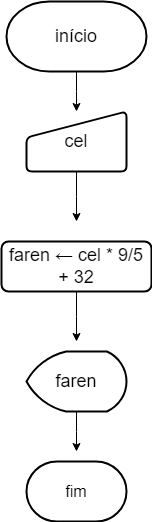

The diagram above was exported from draw.io. Its source (the exported page's mxGraphModel, read from the mxfile embedded in the PNG):
<mxGraphModel dx="1290" dy="557" grid="1" gridSize="10" guides="1" tooltips="1" connect="1" arrows="1" fold="1" page="1" pageScale="1" pageWidth="827" pageHeight="1169" math="0" shadow="0">
  <root>
    <mxCell id="0" />
    <mxCell id="1" parent="0" />
    <mxCell id="0hTfOaPtjmBmu7tCn1t6-2" style="edgeStyle=orthogonalEdgeStyle;rounded=0;orthogonalLoop=1;jettySize=auto;html=1;" edge="1" parent="1" source="0hTfOaPtjmBmu7tCn1t6-1">
      <mxGeometry relative="1" as="geometry">
        <mxPoint x="380" y="140" as="targetPoint" />
      </mxGeometry>
    </mxCell>
    <mxCell id="0hTfOaPtjmBmu7tCn1t6-1" value="&lt;font style=&quot;font-size: 18px;&quot;&gt;início&lt;/font&gt;" style="strokeWidth=2;html=1;shape=mxgraph.flowchart.terminator;whiteSpace=wrap;" vertex="1" parent="1">
      <mxGeometry x="310" y="30" width="140" height="70" as="geometry" />
    </mxCell>
    <mxCell id="0hTfOaPtjmBmu7tCn1t6-4" style="edgeStyle=orthogonalEdgeStyle;rounded=0;orthogonalLoop=1;jettySize=auto;html=1;" edge="1" parent="1" source="0hTfOaPtjmBmu7tCn1t6-3">
      <mxGeometry relative="1" as="geometry">
        <mxPoint x="380" y="250" as="targetPoint" />
      </mxGeometry>
    </mxCell>
    <mxCell id="0hTfOaPtjmBmu7tCn1t6-3" value="&lt;h3 style=&quot;text-align: justify;&quot;&gt;&lt;span style=&quot;font-size: 18px; background-color: initial; font-weight: normal;&quot;&gt;cel&lt;/span&gt;&lt;br&gt;&lt;/h3&gt;" style="html=1;strokeWidth=2;shape=manualInput;whiteSpace=wrap;rounded=1;size=26;arcSize=11;align=center;" vertex="1" parent="1">
      <mxGeometry x="330" y="140" width="100" height="60" as="geometry" />
    </mxCell>
    <mxCell id="0hTfOaPtjmBmu7tCn1t6-8" style="edgeStyle=orthogonalEdgeStyle;rounded=0;orthogonalLoop=1;jettySize=auto;html=1;" edge="1" parent="1" source="0hTfOaPtjmBmu7tCn1t6-5">
      <mxGeometry relative="1" as="geometry">
        <mxPoint x="380" y="370" as="targetPoint" />
      </mxGeometry>
    </mxCell>
    <mxCell id="0hTfOaPtjmBmu7tCn1t6-5" value="&lt;font style=&quot;font-size: 18px;&quot;&gt;faren&amp;nbsp;← cel * 9/5 + 32&lt;/font&gt;" style="rounded=1;whiteSpace=wrap;html=1;absoluteArcSize=1;arcSize=14;strokeWidth=2;" vertex="1" parent="1">
      <mxGeometry x="305" y="270" width="150" height="50" as="geometry" />
    </mxCell>
    <mxCell id="0hTfOaPtjmBmu7tCn1t6-10" style="edgeStyle=orthogonalEdgeStyle;rounded=0;orthogonalLoop=1;jettySize=auto;html=1;" edge="1" parent="1" source="0hTfOaPtjmBmu7tCn1t6-9">
      <mxGeometry relative="1" as="geometry">
        <mxPoint x="380" y="480" as="targetPoint" />
      </mxGeometry>
    </mxCell>
    <mxCell id="0hTfOaPtjmBmu7tCn1t6-9" value="&lt;font style=&quot;font-size: 18px;&quot;&gt;faren&lt;/font&gt;" style="strokeWidth=2;html=1;shape=mxgraph.flowchart.display;whiteSpace=wrap;" vertex="1" parent="1">
      <mxGeometry x="330" y="380" width="100" height="60" as="geometry" />
    </mxCell>
    <mxCell id="0hTfOaPtjmBmu7tCn1t6-11" value="&lt;font size=&quot;3&quot;&gt;fim&lt;/font&gt;" style="strokeWidth=2;html=1;shape=mxgraph.flowchart.terminator;whiteSpace=wrap;" vertex="1" parent="1">
      <mxGeometry x="330" y="490" width="100" height="60" as="geometry" />
    </mxCell>
  </root>
</mxGraphModel>